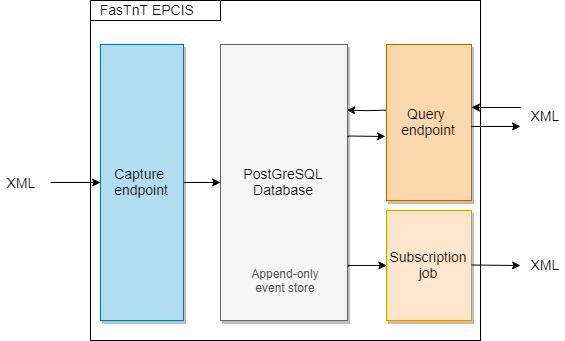

The diagram above was exported from draw.io. Its source (the exported page's mxGraphModel, read from the mxfile embedded in the PNG):
<mxGraphModel dx="1626" dy="898" grid="1" gridSize="10" guides="1" tooltips="1" connect="1" arrows="1" fold="1" page="1" pageScale="1.5" pageWidth="1169" pageHeight="826" background="#ffffff" math="0" shadow="0">
  <root>
    <mxCell id="0" style=";html=1;" />
    <mxCell id="1" style=";html=1;" parent="0" />
    <mxCell id="FAlA7x_pmzuhheMk5rON-22" value="" style="rounded=0;whiteSpace=wrap;html=1;fontSize=14;fontColor=#4D4D4D;" parent="1" vertex="1">
      <mxGeometry x="700" y="410" width="390" height="340" as="geometry" />
    </mxCell>
    <mxCell id="3a17f1ce550125da-2" value="PostGreSQL&lt;br style=&quot;font-size: 14px;&quot;&gt;Database" style="whiteSpace=wrap;html=1;shadow=1;fontSize=14;fillColor=#f5f5f5;strokeColor=#666666;" parent="1" vertex="1">
      <mxGeometry x="830" y="454" width="127" height="276" as="geometry" />
    </mxCell>
    <mxCell id="3a17f1ce550125da-20" style="edgeStyle=elbowEdgeStyle;rounded=0;html=1;startArrow=none;startFill=0;jettySize=auto;orthogonalLoop=1;fontSize=18;elbow=vertical;exitX=1;exitY=0.5;exitDx=0;exitDy=0;" parent="1" source="3a17f1ce550125da-8" edge="1">
      <mxGeometry relative="1" as="geometry">
        <Array as="points">
          <mxPoint x="813" y="592" />
          <mxPoint x="793" y="531" />
          <mxPoint x="800" y="514" />
        </Array>
        <mxPoint x="830" y="592" as="targetPoint" />
      </mxGeometry>
    </mxCell>
    <mxCell id="3a17f1ce550125da-8" value="Capture &lt;br&gt;endpoint" style="whiteSpace=wrap;html=1;shadow=1;fontSize=14;fillColor=#b1ddf0;strokeColor=#10739e;" parent="1" vertex="1">
      <mxGeometry x="710" y="454" width="83" height="276" as="geometry" />
    </mxCell>
    <mxCell id="FAlA7x_pmzuhheMk5rON-18" style="edgeStyle=orthogonalEdgeStyle;rounded=0;orthogonalLoop=1;jettySize=auto;html=1;exitX=0;exitY=0.5;exitDx=0;exitDy=0;entryX=1.029;entryY=0.286;entryDx=0;entryDy=0;entryPerimeter=0;startArrow=classic;startFill=1;endArrow=none;endFill=0;fontSize=12;" parent="1" edge="1">
      <mxGeometry relative="1" as="geometry">
        <mxPoint x="995" y="546" as="sourcePoint" />
        <mxPoint x="957" y="547" as="targetPoint" />
      </mxGeometry>
    </mxCell>
    <mxCell id="ZfzU82D2VDcpO-vGfzLH-2" style="edgeStyle=orthogonalEdgeStyle;rounded=0;orthogonalLoop=1;jettySize=auto;html=1;exitX=0;exitY=0.5;exitDx=0;exitDy=0;startArrow=none;startFill=0;endArrow=classic;endFill=1;entryX=0.991;entryY=0.283;entryDx=0;entryDy=0;entryPerimeter=0;" edge="1" parent="1">
      <mxGeometry relative="1" as="geometry">
        <mxPoint x="996.0322580645161" y="520" as="sourcePoint" />
        <mxPoint x="955.8709677419354" y="520.1612903225806" as="targetPoint" />
        <Array as="points">
          <mxPoint x="976" y="520" />
        </Array>
      </mxGeometry>
    </mxCell>
    <mxCell id="FAlA7x_pmzuhheMk5rON-1" value="Query &lt;br style=&quot;font-size: 14px&quot;&gt;endpoint" style="whiteSpace=wrap;html=1;shadow=1;fontSize=14;fillColor=#fad7ac;strokeColor=#b46504;" parent="1" vertex="1">
      <mxGeometry x="996" y="454" width="85" height="156" as="geometry" />
    </mxCell>
    <mxCell id="FAlA7x_pmzuhheMk5rON-19" style="edgeStyle=orthogonalEdgeStyle;rounded=0;orthogonalLoop=1;jettySize=auto;html=1;exitX=0;exitY=0.5;exitDx=0;exitDy=0;entryX=1;entryY=0.804;entryDx=0;entryDy=0;entryPerimeter=0;startArrow=classic;startFill=1;endArrow=none;endFill=0;fontSize=12;" parent="1" source="FAlA7x_pmzuhheMk5rON-2" target="3a17f1ce550125da-2" edge="1">
      <mxGeometry relative="1" as="geometry" />
    </mxCell>
    <mxCell id="FAlA7x_pmzuhheMk5rON-2" value="Subscription&lt;br style=&quot;font-size: 14px;&quot;&gt;job" style="whiteSpace=wrap;html=1;shadow=1;fontSize=14;fillColor=#ffe6cc;strokeColor=#d79b00;" parent="1" vertex="1">
      <mxGeometry x="996" y="620" width="85" height="110" as="geometry" />
    </mxCell>
    <mxCell id="FAlA7x_pmzuhheMk5rON-5" value="XML" style="text;html=1;strokeColor=none;fillColor=none;align=center;verticalAlign=middle;whiteSpace=wrap;rounded=0;fontSize=14;" parent="1" vertex="1">
      <mxGeometry x="610" y="562" width="40" height="20" as="geometry" />
    </mxCell>
    <mxCell id="FAlA7x_pmzuhheMk5rON-6" value="&lt;font style=&quot;font-size: 14px&quot;&gt;SOAP&lt;/font&gt;" style="text;html=1;strokeColor=none;fillColor=none;align=center;verticalAlign=middle;whiteSpace=wrap;rounded=0;fontSize=15;" parent="1" vertex="1">
      <mxGeometry x="610" y="582" width="40" height="20" as="geometry" />
    </mxCell>
    <mxCell id="FAlA7x_pmzuhheMk5rON-7" value="JSON" style="text;html=1;strokeColor=none;fillColor=none;align=center;verticalAlign=middle;whiteSpace=wrap;rounded=0;fontSize=14;" parent="1" vertex="1">
      <mxGeometry x="610" y="602" width="40" height="20" as="geometry" />
    </mxCell>
    <mxCell id="FAlA7x_pmzuhheMk5rON-8" value="" style="endArrow=classic;html=1;fontSize=15;entryX=0;entryY=0.5;entryDx=0;entryDy=0;" parent="1" target="3a17f1ce550125da-8" edge="1">
      <mxGeometry width="50" height="50" relative="1" as="geometry">
        <mxPoint x="660" y="592" as="sourcePoint" />
        <mxPoint x="503" y="760" as="targetPoint" />
      </mxGeometry>
    </mxCell>
    <mxCell id="FAlA7x_pmzuhheMk5rON-9" value="Append-only &lt;br&gt;event store" style="text;html=1;strokeColor=none;fillColor=none;align=center;verticalAlign=middle;whiteSpace=wrap;rounded=0;fontSize=12;fontColor=#4D4D4D;" parent="1" vertex="1">
      <mxGeometry x="830" y="670" width="130" height="40" as="geometry" />
    </mxCell>
    <mxCell id="FAlA7x_pmzuhheMk5rON-10" value="XML" style="text;html=1;strokeColor=none;fillColor=none;align=center;verticalAlign=middle;whiteSpace=wrap;rounded=0;fontSize=14;" parent="1" vertex="1">
      <mxGeometry x="1134" y="503" width="40" height="20" as="geometry" />
    </mxCell>
    <mxCell id="FAlA7x_pmzuhheMk5rON-12" value="JSON" style="text;html=1;strokeColor=none;fillColor=none;align=center;verticalAlign=middle;whiteSpace=wrap;rounded=0;fontSize=14;" parent="1" vertex="1">
      <mxGeometry x="1134" y="523" width="40" height="20" as="geometry" />
    </mxCell>
    <mxCell id="FAlA7x_pmzuhheMk5rON-13" value="" style="endArrow=none;html=1;fontSize=14;startArrow=classic;startFill=1;endFill=0;" parent="1" edge="1">
      <mxGeometry width="50" height="50" relative="1" as="geometry">
        <mxPoint x="1081" y="517" as="sourcePoint" />
        <mxPoint x="1130" y="517" as="targetPoint" />
      </mxGeometry>
    </mxCell>
    <mxCell id="FAlA7x_pmzuhheMk5rON-14" value="" style="endArrow=classic;html=1;fontSize=14;startArrow=none;startFill=0;endFill=1;" parent="1" edge="1">
      <mxGeometry width="50" height="50" relative="1" as="geometry">
        <mxPoint x="1081" y="536" as="sourcePoint" />
        <mxPoint x="1130" y="536" as="targetPoint" />
      </mxGeometry>
    </mxCell>
    <mxCell id="FAlA7x_pmzuhheMk5rON-15" value="" style="endArrow=classic;html=1;fontSize=14;startArrow=none;startFill=0;endFill=1;" parent="1" edge="1">
      <mxGeometry width="50" height="50" relative="1" as="geometry">
        <mxPoint x="1081" y="674.5" as="sourcePoint" />
        <mxPoint x="1130" y="675" as="targetPoint" />
      </mxGeometry>
    </mxCell>
    <mxCell id="FAlA7x_pmzuhheMk5rON-16" value="XML" style="text;html=1;strokeColor=none;fillColor=none;align=center;verticalAlign=middle;whiteSpace=wrap;rounded=0;fontSize=14;" parent="1" vertex="1">
      <mxGeometry x="1134" y="661" width="40" height="20" as="geometry" />
    </mxCell>
    <mxCell id="FAlA7x_pmzuhheMk5rON-23" value="&lt;font color=&quot;#000000&quot;&gt;&amp;nbsp; FasTnT EPCIS&lt;/font&gt;" style="rounded=0;whiteSpace=wrap;html=1;fontSize=14;fontColor=#4D4D4D;align=left;" parent="1" vertex="1">
      <mxGeometry x="700" y="410" width="130" height="20" as="geometry" />
    </mxCell>
  </root>
</mxGraphModel>